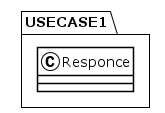

The diagram above was rendered by PlantUML. Its source (embedded in the PNG):
@startuml
!theme plain
package USECASE1 {
class Responce {
}
}
@enduml